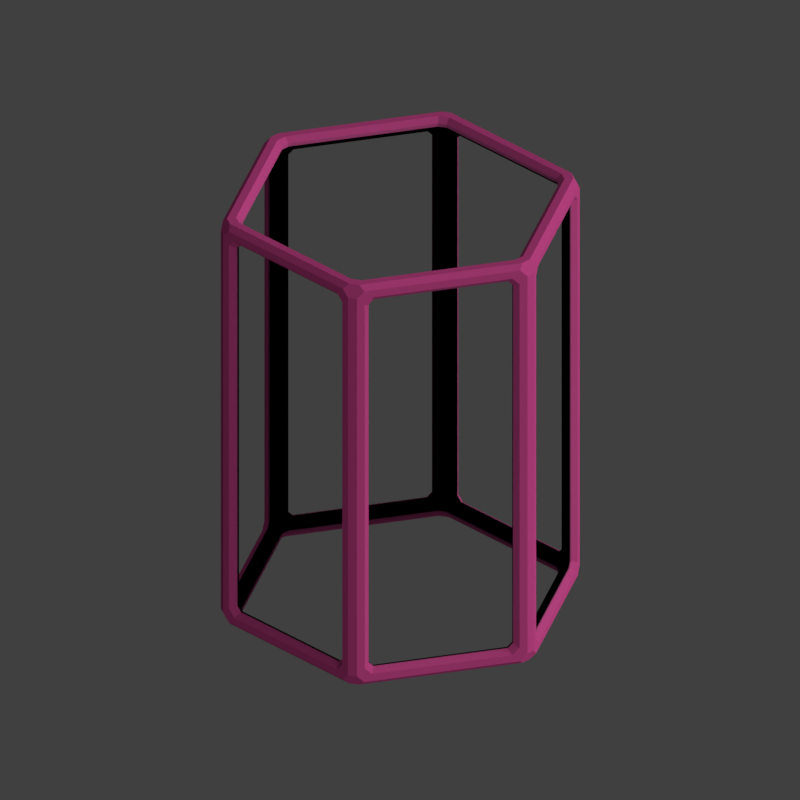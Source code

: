 # Source: tge5_V002.blend  (saved by Blender 2.79.0; exported with 4.5.12 LTS)
import bpy
from mathutils import Matrix  # noqa: F401  (used for matrix-valued properties, if any)

bpy.ops.wm.read_factory_settings(use_empty=True)
scene = bpy.context.scene
scene.name = 'Scene'

# ---- collections
col_collection_1 = bpy.data.collections.new('Collection 1'); scene.collection.children.link(col_collection_1)
col_collection_11 = bpy.data.collections.new('Collection 11'); scene.collection.children.link(col_collection_11)
col_collection_12 = bpy.data.collections.new('Collection 12'); scene.collection.children.link(col_collection_12)

# ---- materials (node trees are filled in below, after node groups)
mat_recolorable_1 = bpy.data.materials.new('Recolorable 1')
mat_recolorable_1.alpha_threshold = 0.0
mat_recolorable_1.use_transparent_shadow = False
mat_recolorable_1.pass_index = 1
mat_recolorable_1.diffuse_color = (0.1, 0.9, 0.3, 1.0)
mat_recolorable_1.roughness = 0.5
mat_recolorable_1.specular_intensity = 1.0
mat_recolorable_2 = bpy.data.materials.new('Recolorable 2')
mat_recolorable_2.alpha_threshold = 0.0
mat_recolorable_2.use_transparent_shadow = False
mat_recolorable_2.pass_index = 2
mat_recolorable_2.diffuse_color = (0.7656, 0.0863, 0.3416, 1.0)
mat_recolorable_2.roughness = 0.5
mat_recolorable_2.specular_intensity = 0.0
mat_guide = bpy.data.materials.new('guide')
mat_guide.alpha_threshold = 0.0
mat_guide.use_transparent_shadow = False
mat_guide.diffuse_color = (1.0, 0.0, 0.004819, 1.0)
mat_guide.roughness = 0.5

# ---- material node trees

# ---- world
world_world = bpy.data.worlds.new('World'); scene.world = world_world
world_world.color = (0.05088, 0.05088, 0.05088)
world_world.use_sun_shadow = False
world_world.sun_shadow_jitter_overblur = 0.0
world_world.cycles.sampling_method = 'MANUAL'
world_world.light_settings.distance = 0.0

# ---- cameras
cam_camera = bpy.data.cameras.new('Camera')
cam_camera.type = 'ORTHO'
cam_camera.sensor_fit = 'HORIZONTAL'
cam_camera.clip_start = 220.0
cam_camera.clip_end = 340.0
cam_camera.lens = 35.0
cam_camera.sensor_width = 1.0
cam_camera.sensor_height = 18.0
cam_camera.ortho_scale = 8.486
cam_camera.shift_x = -0.000345
cam_camera.shift_y = 0.25
cam_camera.dof.focus_distance = 0.0
cam_camera.dof.aperture_fstop = 128.0
cam_camera.dof.aperture_blades = 6

# ---- lights
light_lightdome = bpy.data.lights.new('LightDome', 'SUN')
light_lightdome.transmission_factor = 0.0
light_lightdome.angle = 0.1993
light_lightdome.energy = 0.1
light_lightdome.shadow_buffer_clip_start = 0.5
light_lightdome.shadow_soft_size = 0.1
light_lightdome.shadow_cascade_max_distance = 1000.0
light_fillerlight = bpy.data.lights.new('FillerLight', 'SUN')
light_fillerlight.transmission_factor = 0.0
light_fillerlight.angle = 0.9273
light_fillerlight.energy = 0.5
light_fillerlight.shadow_buffer_clip_start = 0.5
light_fillerlight.shadow_soft_size = 0.5
light_fillerlight.shadow_cascade_max_distance = 1000.0
light_mainlight = bpy.data.lights.new('MainLight', 'SUN')
light_mainlight.transmission_factor = 0.0
light_mainlight.angle = 0.9273
light_mainlight.energy = 1.3
light_mainlight.shadow_buffer_clip_start = 0.5
light_mainlight.shadow_soft_size = 0.5
light_mainlight.shadow_cascade_max_distance = 1000.0

# ---- meshes
me_cylinder_001 = bpy.data.meshes.new('Cylinder.001')
me_cylinder_001.from_pydata([(0.0, 1.906, 0.09833), (0.0, 1.906, 4.8), (1.651, 0.9532, 0.09833), (1.651, 0.9532, 4.8), (1.651, -0.9532, 0.09833), (1.651, -0.9532, 4.8), (-1.667e-07, -1.906, 0.09833), (-1.667e-07, -1.906, 4.8), (-1.651, -0.9532, 0.09833), (-1.651, -0.9532, 4.8), (-1.651, 0.9532, 0.09833), (-1.651, 0.9532, 4.8)], [], [(0, 1, 3, 2), (2, 3, 5, 4), (4, 5, 7, 6), (6, 7, 9, 8), (3, 1, 11, 9, 7, 5), (8, 9, 11, 10), (10, 11, 1, 0), (0, 2, 4, 6, 8, 10)])
me_cylinder_001.materials.append(mat_recolorable_1)
me_cylinder_001.use_remesh_preserve_volume = False
me_cylinder_001.use_remesh_preserve_attributes = False
me_cylinder_001.use_mirror_vertex_groups = False
me_cylinder_001.update()
me_cylinder_003 = bpy.data.meshes.new('Cylinder.003')
me_cylinder_003.from_pydata([(0.0, 1.986, 0.0), (0.0, 1.986, 4.898), (1.72, 0.9931, 0.0), (1.72, 0.9931, 4.898), (1.72, -0.9931, 0.0), (1.72, -0.9931, 4.898), (-1.736e-07, -1.986, 0.0), (-1.736e-07, -1.986, 4.898), (-1.72, -0.9931, 0.0), (-1.72, -0.9931, 4.898), (-1.72, 0.9931, 0.0), (-1.72, 0.9931, 4.898), (0.1732, 1.886, 0.2), (0.1732, 1.886, 4.698), (1.547, 1.093, 4.698), (1.547, 1.093, 0.2), (1.72, 0.7931, 0.2), (1.72, 0.7931, 4.698), (1.72, -0.7931, 4.698), (1.72, -0.7931, 0.2), (1.547, -1.093, 0.2), (1.547, -1.093, 4.698), (0.1732, -1.886, 4.698), (0.1732, -1.886, 0.2), (-0.1732, -1.886, 0.2), (-0.1732, -1.886, 4.698), (-1.547, -1.093, 4.698), (-1.547, -1.093, 0.2), (1.52, 0.8776, 4.898), (1.192e-08, 1.755, 4.898), (-1.52, 0.8776, 4.898), (-1.52, -0.8776, 4.898), (-1.657e-07, -1.755, 4.898), (1.52, -0.8776, 4.898), (-1.72, -0.7931, 0.2), (-1.72, -0.7931, 4.698), (-1.72, 0.7931, 4.698), (-1.72, 0.7931, 0.2), (-1.547, 1.093, 0.2), (-1.547, 1.093, 4.698), (-0.1732, 1.886, 4.698), (-0.1732, 1.886, 0.2), (1.192e-08, 1.755, 0.0), (1.52, 0.8776, 0.0), (1.52, -0.8776, 0.0), (-1.657e-07, -1.755, 0.0), (-1.52, -0.8776, 0.0), (-1.52, 0.8776, 0.0)], [], [(0, 1, 13, 12), (1, 3, 14, 13), (3, 2, 15, 14), (2, 0, 12, 15), (2, 3, 17, 16), (3, 5, 18, 17), (5, 4, 19, 18), (4, 2, 16, 19), (4, 5, 21, 20), (5, 7, 22, 21), (7, 6, 23, 22), (6, 4, 20, 23), (6, 7, 25, 24), (7, 9, 26, 25), (9, 8, 27, 26), (8, 6, 24, 27), (3, 1, 29, 28), (1, 11, 30, 29), (11, 9, 31, 30), (9, 7, 32, 31), (7, 5, 33, 32), (5, 3, 28, 33), (8, 9, 35, 34), (9, 11, 36, 35), (11, 10, 37, 36), (10, 8, 34, 37), (10, 11, 39, 38), (11, 1, 40, 39), (1, 0, 41, 40), (0, 10, 38, 41), (0, 2, 43, 42), (2, 4, 44, 43), (4, 6, 45, 44), (6, 8, 46, 45), (8, 10, 47, 46), (10, 0, 42, 47)])
me_cylinder_003.materials.append(mat_recolorable_2)
me_cylinder_003.use_remesh_preserve_volume = False
me_cylinder_003.use_remesh_preserve_attributes = False
me_cylinder_003.use_mirror_vertex_groups = False
me_cylinder_003.update()
me_plane_001 = bpy.data.meshes.new('Plane.001')
me_plane_001.from_pydata([(-2.0, -2.0, 0.0), (2.0, -2.0, 0.0), (-2.0, 2.0, 0.0), (2.0, 2.0, 0.0), (-1.864, 1.864, 0.0), (-1.864, -1.864, 0.0), (1.864, -1.864, 0.0), (1.864, 1.864, 0.0)], [], [(5, 4, 2, 0), (6, 5, 0, 1), (7, 6, 1, 3), (4, 7, 3, 2)])
me_plane_001.materials.append(mat_guide)
me_plane_001.use_remesh_preserve_volume = False
me_plane_001.use_remesh_preserve_attributes = False
me_plane_001.use_mirror_vertex_groups = False
me_plane_001.update()
me_cube_001 = bpy.data.meshes.new('Cube.001')
me_cube_001.from_pydata([(-2.0, -2.0, 0.0), (-2.0, -2.0, 1.633), (-2.0, 2.0, 0.0), (-2.0, 2.0, 1.633), (2.0, -2.0, 0.0), (2.0, -2.0, 1.633), (2.0, 2.0, 0.0), (2.0, 2.0, 1.633)], [], [(0, 1, 3, 2), (2, 3, 7, 6), (6, 7, 5, 4), (4, 5, 1, 0), (2, 6, 4, 0), (7, 3, 1, 5)])
me_cube_001.use_remesh_preserve_volume = False
me_cube_001.use_remesh_preserve_attributes = False
me_cube_001.use_mirror_vertex_groups = False
me_cube_001.update()

# ---- objects
ob_rig = bpy.data.objects.new('Rig', None)
ob_verticaljoint = bpy.data.objects.new('VerticalJoint', None)
ob_lightdome = bpy.data.objects.new('LightDome', light_lightdome)
ob_fillerlight = bpy.data.objects.new('FillerLight', light_fillerlight)
ob_mainlight = bpy.data.objects.new('Mainlight', light_mainlight)
ob_camera = bpy.data.objects.new('Camera', cam_camera)
ob_empty_001 = bpy.data.objects.new('Empty.001', None)
ob_cylinder_003 = bpy.data.objects.new('Cylinder.003', me_cylinder_001)
ob_empty = bpy.data.objects.new('Empty', None)
ob_cylinder_001 = bpy.data.objects.new('Cylinder.001', me_cylinder_003)
ob_plane_001 = bpy.data.objects.new('Plane.001', me_plane_001)
ob_cube_001 = bpy.data.objects.new('Cube.001', me_cube_001)
ob_cylinder_002 = bpy.data.objects.new('Cylinder.002', me_cylinder_003)
ob_cylinder = bpy.data.objects.new('Cylinder', me_cylinder_001)

# ---- transforms, parenting, visibility, modifiers, constraints
ob_rig.location = (0.0, 0.0, 0.0)
ob_rig.rotation_mode = 'YXZ'
ob_rig.rotation_euler = (0.0, 0.0, -0.7854)
ob_rig.empty_image_offset = (0.0, 0.0)
ob_rig.hide_viewport = True
ob_rig.hide_select = True
ob_rig.lineart.crease_threshold = 0.0
ob_verticaljoint.parent = ob_rig
ob_verticaljoint.location = (0.0, 0.0, 0.0)
ob_verticaljoint.empty_image_offset = (0.0, 0.0)
ob_verticaljoint.hide_viewport = True
ob_verticaljoint.hide_select = True
ob_verticaljoint.lineart.crease_threshold = 0.0
ob_lightdome.parent = ob_verticaljoint
ob_lightdome.location = (0.0, 0.0, 0.0)
ob_lightdome.hide_select = True
ob_lightdome.lineart.crease_threshold = 0.0
ob_fillerlight.parent = ob_verticaljoint
ob_fillerlight.location = (0.0, 0.0, 0.0)
ob_fillerlight.rotation_euler = (0.0, -1.265, 2.007)
ob_fillerlight.hide_select = True
ob_fillerlight.lineart.crease_threshold = 0.0
ob_mainlight.parent = ob_verticaljoint
ob_mainlight.location = (0.0, 0.0, 0.0)
ob_mainlight.rotation_euler = (1.178, 0.0, 1.571)
ob_mainlight.hide_select = True
ob_mainlight.lineart.crease_threshold = 0.0
ob_camera.parent = ob_verticaljoint
ob_camera.location = (0.0, -241.9, 139.7)
ob_camera.rotation_euler = (1.047, 0.0, 0.0)
ob_camera.hide_select = True
ob_camera.lineart.crease_threshold = 0.0
ob_empty_001.location = (0.0, 0.0, 0.0)
ob_empty_001.scale = (0.0, 0.0, 0.0)
ob_empty_001.empty_image_offset = (0.0, 0.0)
ob_empty_001.lineart.crease_threshold = 0.0
ob_cylinder_003.parent = ob_empty_001
ob_cylinder_003.location = (0.0, 0.0, 0.0)
ob_cylinder_003.lineart.crease_threshold = 0.0
ob_empty.location = (0.0, 0.0, 0.0)
ob_empty.empty_image_offset = (0.0, 0.0)
ob_empty.lineart.crease_threshold = 0.0
ob_cylinder_001.parent = ob_empty
ob_cylinder_001.location = (0.0, 0.0, 0.0)
ob_cylinder_001.lineart.crease_threshold = 0.0
_m = ob_cylinder_001.modifiers.new('Solidify', 'SOLIDIFY')
_m.thickness = 0.15
_m.nonmanifold_thickness_mode = 'FIXED'
_m.nonmanifold_merge_threshold = 0.0003
_m = ob_cylinder_001.modifiers.new('Bevel', 'BEVEL')
_m.limit_method = 'NONE'
_m.spread = 0.0
ob_plane_001.location = (0.0, 0.0, 0.0)
ob_plane_001.hide_render = True
ob_plane_001.lineart.crease_threshold = 0.0
ob_cube_001.location = (0.0, 0.0, 0.0)
ob_cube_001.scale = (1.0, 1.0, 0.5)
ob_cube_001.hide_render = True
ob_cube_001.display_type = 'WIRE'
ob_cube_001.lineart.crease_threshold = 0.0
_m = ob_cube_001.modifiers.new('Array', 'ARRAY')
_m.count = 6
_m.constant_offset_displace = (0.0, 0.0, 0.0)
_m.relative_offset_displace = (0.0, 0.0, 1.0)
ob_cylinder_002.parent = ob_empty_001
ob_cylinder_002.location = (0.0, 0.0, 0.0)
ob_cylinder_002.lineart.crease_threshold = 0.0
_m = ob_cylinder_002.modifiers.new('Solidify', 'SOLIDIFY')
_m.thickness = 0.15
_m.nonmanifold_thickness_mode = 'FIXED'
_m.nonmanifold_merge_threshold = 0.0003
ob_cylinder.parent = ob_empty
ob_cylinder.location = (0.0, 0.0, 0.0)
ob_cylinder.lineart.crease_threshold = 0.0

# ---- collection membership
col_collection_1.objects.link(ob_rig)
col_collection_1.objects.link(ob_verticaljoint)
col_collection_1.objects.link(ob_lightdome)
col_collection_1.objects.link(ob_fillerlight)
col_collection_1.objects.link(ob_mainlight)
col_collection_1.objects.link(ob_camera)
col_collection_1.objects.link(ob_empty_001)
col_collection_1.objects.link(ob_cylinder_003)
col_collection_1.objects.link(ob_empty)
col_collection_1.objects.link(ob_cylinder_001)
col_collection_1.objects.link(ob_plane_001)
col_collection_1.objects.link(ob_cube_001)
col_collection_11.objects.link(ob_rig)
col_collection_11.objects.link(ob_verticaljoint)
col_collection_11.objects.link(ob_lightdome)
col_collection_11.objects.link(ob_fillerlight)
col_collection_11.objects.link(ob_mainlight)
col_collection_11.objects.link(ob_camera)
col_collection_11.objects.link(ob_cylinder_002)
col_collection_12.objects.link(ob_cylinder)
def _layer_coll(name, lc=None):
    lc = lc or bpy.context.view_layer.layer_collection
    for c in lc.children:
        if c.name == name: return c
        r = _layer_coll(name, c)
        if r: return r
_layer_coll('Collection 11').holdout = True
_layer_coll('Collection 11').indirect_only = True
_layer_coll('Collection 12').indirect_only = True

# ---- scene / render settings (as saved in the file)
scene.camera = ob_camera
scene.frame_start = 1; scene.frame_end = 250; scene.frame_set(0)
scene.render.engine = 'BLENDER_EEVEE_NEXT'
scene.render.image_settings.compression = 0
scene.render.resolution_x = 96
scene.render.resolution_y = 96
scene.render.dither_intensity = 0.0
scene.render.film_transparent = True
scene.cycles.use_denoising = False
scene.cycles.samples = 128
scene.cycles.sampling_pattern = 'TABULATED_SOBOL'
scene.cycles.use_adaptive_sampling = False
scene.cycles.use_light_tree = False
scene.cycles.blur_glossy = 0.0
scene.cycles.sample_clamp_indirect = 0.0
scene.view_settings.view_transform = 'Standard'
bpy.context.view_layer.update()
